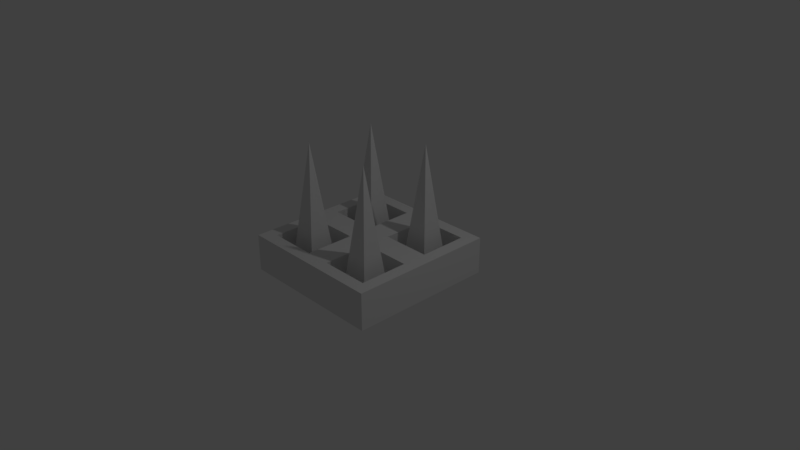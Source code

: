 # Source: spike.blend  (saved by Blender 2.79.0; exported with 4.5.12 LTS)
import bpy
from mathutils import Matrix  # noqa: F401  (used for matrix-valued properties, if any)

bpy.ops.wm.read_factory_settings(use_empty=True)
scene = bpy.context.scene
scene.name = 'Scene'

# ---- collections
col_collection_1 = bpy.data.collections.new('Collection 1'); scene.collection.children.link(col_collection_1)

# ---- materials (node trees are filled in below, after node groups)
mat_material = bpy.data.materials.new('Material')
mat_material.alpha_threshold = 0.0
mat_material.use_transparent_shadow = False
mat_material.roughness = 0.5
mat_material.line_color = (0.0, 0.0, 0.0, 1.0)

# ---- material node trees

# ---- world
world_world = bpy.data.worlds.new('World'); scene.world = world_world
world_world.color = (0.05088, 0.05088, 0.05088)
world_world.use_sun_shadow = False
world_world.sun_shadow_jitter_overblur = 0.0
world_world.cycles.sampling_method = 'MANUAL'

# ---- cameras
cam_camera = bpy.data.cameras.new('Camera')
cam_camera.clip_end = 100.0
cam_camera.lens = 35.0
cam_camera.sensor_width = 32.0
cam_camera.sensor_height = 18.0
cam_camera.ortho_scale = 7.314
cam_camera.dof.focus_distance = 0.0
cam_camera.dof.aperture_fstop = 128.0

# ---- lights
light_lamp = bpy.data.lights.new('Lamp', 'POINT')
light_lamp.transmission_factor = 0.0
light_lamp.cutoff_distance = 30.0
light_lamp.energy = 100.0
light_lamp.shadow_buffer_clip_start = 1.001
light_lamp.shadow_soft_size = 0.1
light_lamp.shadow_maximum_resolution = 0.006
light_lamp.use_absolute_resolution = True

# ---- meshes
me_cube = bpy.data.meshes.new('Cube')
me_cube.from_pydata([(1.0, 1.0, -1.0), (1.0, -1.0, -1.0), (-1.0, -1.0, -1.0), (-1.0, 1.0, -1.0), (1.0, 1.0, 1.0), (1.0, -1.0, 1.0), (-1.0, -1.0, 1.0), (-1.0, 1.0, 1.0), (1.0, -5.364e-07, 1.0), (2.384e-07, 1.0, 1.0), (-5.364e-07, -1.0, 1.0), (-1.0, 1.788e-07, 1.0), (-1.49e-07, -1.788e-07, 1.0), (-0.1798, -0.1798, -0.5034), (-0.8202, -0.1798, -0.5034), (-0.8202, -0.8202, -0.5034), (-0.1798, -0.8202, -0.5034), (0.8202, -0.1798, -0.5034), (0.1798, -0.1798, -0.5034), (0.1798, -0.8202, -0.5034), (0.8202, -0.8202, -0.5034), (0.8202, 0.8202, -0.5034), (0.1798, 0.8202, -0.5034), (0.1798, 0.1798, -0.5034), (0.8202, 0.1798, -0.5034), (-0.1798, 0.8202, -0.5034), (-0.8202, 0.8202, -0.5034), (-0.8202, 0.1798, -0.5034), (-0.1798, 0.1798, -0.5034), (-0.8302, -0.1698, 1.0), (-0.1698, -0.1698, 1.0), (-0.1698, -0.8302, 1.0), (-0.8302, -0.8302, 1.0), (0.1698, -0.1698, 1.0), (0.8302, -0.1698, 1.0), (0.8302, -0.8302, 1.0), (0.1698, -0.8302, 1.0), (0.8302, 0.8302, 1.0), (0.1698, 0.8302, 1.0), (0.8302, 0.1698, 1.0), (0.1698, 0.1698, 1.0), (-0.1698, 0.8302, 1.0), (-0.8302, 0.8302, 1.0), (-0.1698, 0.1698, 1.0), (-0.8302, 0.1698, 1.0)], [], [(0, 1, 2, 3), (13, 14, 15, 16), (0, 4, 8, 5, 1), (1, 5, 10, 6, 2), (2, 6, 11, 7, 3), (4, 0, 3, 7, 9), (17, 18, 19, 20), (21, 22, 23, 24), (25, 26, 27, 28), (12, 11, 29, 30), (11, 6, 32, 29), (6, 10, 31, 32), (10, 12, 30, 31), (8, 12, 33, 34), (12, 10, 36, 33), (10, 5, 35, 36), (5, 8, 34, 35), (4, 9, 38, 37), (9, 12, 40, 38), (12, 8, 39, 40), (8, 4, 37, 39), (9, 7, 42, 41), (7, 11, 44, 42), (11, 12, 43, 44), (12, 9, 41, 43), (14, 13, 30, 29), (13, 16, 31, 30), (15, 14, 29, 32), (16, 15, 32, 31), (18, 17, 34, 33), (17, 20, 35, 34), (19, 18, 33, 36), (20, 19, 36, 35), (22, 21, 37, 38), (21, 24, 39, 37), (23, 22, 38, 40), (24, 23, 40, 39), (26, 25, 41, 42), (25, 28, 43, 41), (27, 26, 42, 44), (28, 27, 44, 43)])
me_cube.materials.append(mat_material)
me_cube.use_remesh_preserve_volume = False
me_cube.use_remesh_preserve_attributes = False
me_cube.use_mirror_vertex_groups = False
me_cube.update()
me_cone_001 = bpy.data.meshes.new('Cone.001')
me_cone_001.from_pydata([(0.0, 1.0, -1.0), (0.0, 0.0, 1.0), (1.0, -4.371e-08, -1.0), (-8.742e-08, -1.0, -1.0), (-1.0, 1.192e-08, -1.0), (2.828, -1.828, -1.0), (2.828, -2.828, 1.0), (3.828, -2.828, -1.0), (2.828, -3.828, -1.0), (1.828, -2.828, -1.0), (0.0, -4.657, -1.0), (0.0, -5.657, 1.0), (1.0, -5.657, -1.0), (-8.742e-08, -6.657, -1.0), (-1.0, -5.657, -1.0), (-2.828, -1.828, -1.0), (-2.828, -2.828, 1.0), (-1.828, -2.828, -1.0), (-2.828, -3.828, -1.0), (-3.828, -2.828, -1.0)], [], [(0, 1, 2), (2, 1, 3), (3, 1, 4), (4, 1, 0), (0, 2, 3, 4), (5, 6, 7), (7, 6, 8), (8, 6, 9), (9, 6, 5), (5, 7, 8, 9), (10, 11, 12), (12, 11, 13), (13, 11, 14), (14, 11, 10), (10, 12, 13, 14), (15, 16, 17), (17, 16, 18), (18, 16, 19), (19, 16, 15), (15, 17, 18, 19)])
me_cone_001.use_remesh_preserve_volume = False
me_cone_001.use_remesh_preserve_attributes = False
me_cone_001.use_mirror_vertex_groups = False
me_cone_001.update()

# ---- objects
ob_cube = bpy.data.objects.new('Cube', me_cube)
ob_lamp = bpy.data.objects.new('Lamp', light_lamp)
ob_camera = bpy.data.objects.new('Camera', cam_camera)
ob_cone_001 = bpy.data.objects.new('Cone.001', me_cone_001)

# ---- transforms, parenting, visibility, modifiers, constraints
ob_cube.location = (0.0, 0.0, 0.0)
ob_cube.scale = (1.0, 1.0, 0.25)
ob_cube.lock_rotations_4d = False
ob_cube.empty_display_type = 'ARROWS'
ob_cube.lineart.crease_threshold = 0.0
ob_lamp.location = (4.076, 1.005, 5.904)
ob_lamp.rotation_euler = (0.6503, 0.05522, 1.866)
ob_lamp.lock_rotations_4d = False
ob_lamp.empty_display_type = 'ARROWS'
ob_lamp.color = (0.0, 0.0, 0.0, 0.0)
ob_lamp.lineart.crease_threshold = 0.0
ob_camera.location = (7.481, -6.508, 5.344)
ob_camera.rotation_euler = (1.109, 0.0, 0.8149)
ob_camera.lock_rotations_4d = False
ob_camera.empty_display_type = 'ARROWS'
ob_camera.color = (0.0, 0.0, 0.0, 0.0)
ob_camera.display_type = 'WIRE'
ob_camera.lineart.crease_threshold = 0.0
ob_cone_001.location = (-0.5, 0.5, 0.7729)
ob_cone_001.rotation_euler = (0.0, 0.0, 0.7854)
ob_cone_001.scale = (0.25, 0.25, 0.75)
ob_cone_001.lineart.crease_threshold = 0.0

# ---- collection membership
col_collection_1.objects.link(ob_cube)
col_collection_1.objects.link(ob_lamp)
col_collection_1.objects.link(ob_camera)
col_collection_1.objects.link(ob_cone_001)

# ---- scene / render settings (as saved in the file)
scene.camera = ob_camera
scene.frame_start = 1; scene.frame_end = 250; scene.frame_set(1)
scene.render.engine = 'BLENDER_EEVEE_NEXT'
scene.render.resolution_percentage = 50
scene.render.dither_intensity = 0.0
scene.cycles.use_denoising = False
scene.cycles.samples = 128
scene.cycles.sampling_pattern = 'TABULATED_SOBOL'
scene.cycles.use_adaptive_sampling = False
scene.cycles.use_light_tree = False
scene.cycles.blur_glossy = 0.0
scene.cycles.sample_clamp_indirect = 0.0
scene.view_settings.view_transform = 'Standard'
bpy.context.view_layer.update()
